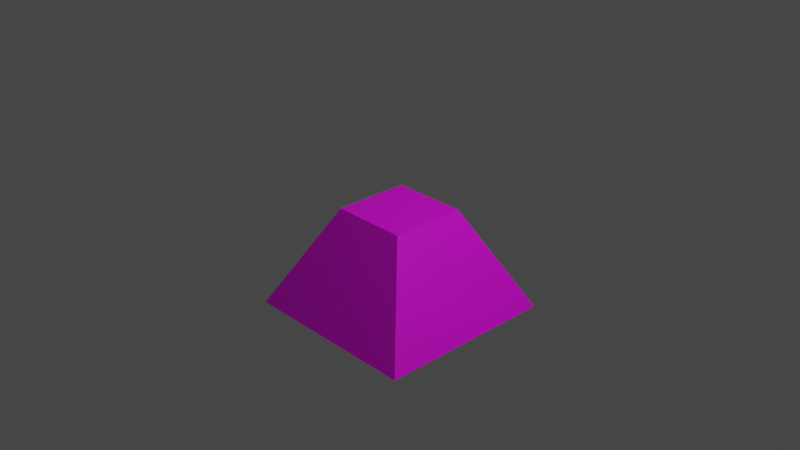 # Source: test_scene.blend  (saved by Blender 2.80.42; exported with 4.5.12 LTS)
import bpy
from mathutils import Matrix  # noqa: F401  (used for matrix-valued properties, if any)

bpy.ops.wm.read_factory_settings(use_empty=True)
scene = bpy.context.scene
scene.name = 'Scene'

# ---- collections
col_collection = bpy.data.collections.new('Collection'); scene.collection.children.link(col_collection)

# ---- images (referenced by path relative to the original .blend; pixels are not part of the script)
import os
ASSET_DIR = os.environ.get("B2B_ASSET_DIR", "")  # directory of the original .blend (textures are referenced by path, not embedded)
HERE = os.path.dirname(os.path.abspath(__file__))  # packed textures are extracted next to this script under _unpacked/

def load_image(name, relpath, width, height, colorspace="sRGB"):
    """Load a texture the original file referenced (path relative to the .blend, or extracted next to this script)."""
    p = next((c for c in (os.path.join(HERE, relpath), os.path.join(ASSET_DIR, relpath)) if relpath and os.path.exists(c)), "")
    if p:
        img = bpy.data.images.load(p, check_existing=True)
        img.name = name
    else:  # same state as the original file: an image datablock whose file is absent (Cycles renders it pink)
        img = bpy.data.images.new(name, width, height)
        img.source = "FILE"
        img.filepath = "//" + (relpath or name)
    img.colorspace_settings.name = colorspace
    return img
img_boat_dds_dds = load_image('boat_dds.DDS', 'boat_dds.DDS', 1024, 1024, 'sRGB')

# ---- materials (node trees are filled in below, after node groups)
mat_material = bpy.data.materials.new('Material')
mat_material.alpha_threshold = 0.0
mat_material.use_transparent_shadow = False
mat_material.roughness = 0.5
mat_material.line_color = (0.0, 0.0, 0.0, 1.0)

# ---- material node trees
mat_material.use_nodes = True; mat_material.node_tree.nodes.clear()
_N = mat_material.node_tree.nodes; _L = mat_material.node_tree.links
n0 = _N.new('ShaderNodeBsdfPrincipled'); n0.name = 'Principled BSDF'; n0.location = (10, 300)
n0.distribution = 'GGX'
n0.subsurface_method = 'BURLEY'
n0.inputs[1].default_value = 0.09206
n0.inputs[3].default_value = 1.45
n1 = _N.new('ShaderNodeTexImage'); n1.name = 'Image Texture'; n1.location = (-262, 224)
n1.image = img_boat_dds_dds
n2 = _N.new('ShaderNodeOutputMaterial'); n2.name = 'Material Output'; n2.location = (287, 325)
_L.new(n0.outputs[0], n2.inputs[0])
_L.new(n1.outputs[0], n0.inputs[0])
n2.is_active_output = True

# ---- world
world_world = bpy.data.worlds.new('World'); scene.world = world_world
world_world.use_nodes = True; world_world.node_tree.nodes.clear()
_N = world_world.node_tree.nodes; _L = world_world.node_tree.links
n0 = _N.new('ShaderNodeOutputWorld'); n0.name = 'World Output'; n0.location = (300, 300)
n1 = _N.new('ShaderNodeBackground'); n1.name = 'Background'; n1.location = (10, 300)
n1.inputs[0].default_value = (0.05088, 0.05088, 0.05088, 1.0)
_L.new(n1.outputs[0], n0.inputs[0])
n0.is_active_output = True
world_world.color = (0.05088, 0.05088, 0.05088)
world_world.use_sun_shadow = False
world_world.sun_shadow_jitter_overblur = 0.0

# ---- cameras
cam_camera = bpy.data.cameras.new('Camera')
cam_camera.clip_end = 100.0
cam_camera.ortho_scale = 7.314
cam_camera.dof.focus_distance = 0.0
cam_camera.dof.aperture_fstop = 128.0

# ---- lights
light_light = bpy.data.lights.new('Light', 'POINT')
light_light.transmission_factor = 0.0
light_light.cutoff_distance = 30.0
light_light.energy = 1000.0
light_light.shadow_buffer_clip_start = 1.001
light_light.shadow_soft_size = 0.1
light_light.shadow_maximum_resolution = 0.006
light_light.use_absolute_resolution = True

# ---- meshes
me_pyramid = bpy.data.meshes.new('pyramid')
me_pyramid.from_pydata([(0.4198, 0.4198, 0.1085), (1.0, 1.0, -1.0), (1.0, -1.0, -1.0), (-1.0, 1.0, -1.0), (-1.0, -1.0, -1.0), (0.4198, -0.4198, 0.1085), (-0.4198, 0.4198, 0.1085), (-0.4198, -0.4198, 0.1085)], [], [(6, 7, 5, 0), (4, 7, 6, 3), (3, 1, 2, 4), (2, 5, 7, 4), (3, 6, 0, 1), (1, 0, 5, 2)])
_uv = me_pyramid.uv_layers.new(name='UVMap')
_uv.uv.foreach_set('vector', [0.2901, 0.7099, 0.2901, 0.2901, 0.7099, 0.2901, 0.7099, 0.7099, 0.0, 0.2229, 0.2901, 0.7771, 0.7099, 0.7771, 1.0, 0.2229, 0.0, 1.0, 1.0, 1.0, 1.0, 0.0, 0.0, 0.0, 1.0, 0.2229, 0.7099, 0.7771, 0.2901, 0.7771, 0.0, 0.2229, 0.0, 0.2229, 0.2901, 0.7771, 0.7099, 0.7771, 1.0, 0.2229, 1.0, 0.2229, 0.7099, 0.7771, 0.2901, 0.7771, 0.0, 0.2229])
_ca = me_pyramid.color_attributes.new('Col', 'BYTE_COLOR', 'CORNER')
_ca.data.foreach_set('color', [1.0, 1.0, 1.0, 1.0, 1.0, 1.0, 1.0, 1.0, 1.0, 1.0, 1.0, 1.0, 1.0, 1.0, 1.0, 1.0, 1.0, 1.0, 1.0, 1.0, 1.0, 1.0, 1.0, 1.0, 1.0, 1.0, 1.0, 1.0, 1.0, 1.0, 1.0, 1.0, 1.0, 1.0, 1.0, 1.0, 1.0, 1.0, 1.0, 1.0, 1.0, 1.0, 1.0, 1.0, 1.0, 1.0, 1.0, 1.0, 1.0, 1.0, 1.0, 1.0, 1.0, 1.0, 1.0, 1.0, 1.0, 1.0, 1.0, 1.0, 1.0, 1.0, 1.0, 1.0, 1.0, 1.0, 1.0, 1.0, 1.0, 1.0, 1.0, 1.0, 1.0, 1.0, 1.0, 1.0, 1.0, 1.0, 1.0, 1.0, 1.0, 1.0, 1.0, 1.0, 1.0, 1.0, 1.0, 1.0, 1.0, 1.0, 1.0, 1.0, 1.0, 1.0, 1.0, 1.0])
me_pyramid.materials.append(mat_material)
me_pyramid.use_remesh_preserve_volume = False
me_pyramid.use_remesh_preserve_attributes = False
me_pyramid.use_mirror_vertex_groups = False
me_pyramid.update()

# ---- objects
ob_pyramid = bpy.data.objects.new('pyramid', me_pyramid)
ob_light = bpy.data.objects.new('Light', light_light)
ob_camera = bpy.data.objects.new('Camera', cam_camera)

# ---- transforms, parenting, visibility, modifiers, constraints
ob_pyramid.location = (0.0, 0.0, 0.0)
ob_pyramid.rotation_mode = 'QUATERNION'
ob_pyramid.rotation_quaternion = (1.0, 0.0, 0.0, 0.0)
ob_pyramid.lock_rotations_4d = False
ob_pyramid.empty_display_type = 'ARROWS'
ob_pyramid.lineart.crease_threshold = 0.0
_m = ob_pyramid.modifiers.new('EdgeSplit', 'EDGE_SPLIT')
_m = ob_pyramid.modifiers.new('TEMP', 'TRIANGULATE')
ob_light.location = (4.076, 1.005, 5.904)
ob_light.rotation_euler = (0.6503, 0.05522, 1.866)
ob_light.lock_rotations_4d = False
ob_light.empty_display_type = 'ARROWS'
ob_light.color = (0.0, 0.0, 0.0, 0.0)
ob_light.lineart.crease_threshold = 0.0
ob_camera.location = (7.359, -6.926, 4.958)
ob_camera.rotation_euler = (1.109, 0.0, 0.8149)
ob_camera.lock_rotations_4d = False
ob_camera.empty_display_type = 'ARROWS'
ob_camera.color = (0.0, 0.0, 0.0, 0.0)
ob_camera.display_type = 'WIRE'
ob_camera.lineart.crease_threshold = 0.0

# ---- collection membership
col_collection.objects.link(ob_pyramid)
col_collection.objects.link(ob_light)
col_collection.objects.link(ob_camera)

# ---- scene / render settings (as saved in the file)
scene.camera = ob_camera
scene.frame_start = 1; scene.frame_end = 250; scene.frame_set(0)
scene.render.engine = 'BLENDER_EEVEE_NEXT'
scene.render.motion_blur_shutter = 1.0
scene.cycles.use_denoising = False
scene.cycles.samples = 128
scene.cycles.sampling_pattern = 'TABULATED_SOBOL'
scene.cycles.use_adaptive_sampling = False
scene.cycles.use_light_tree = False
scene.view_settings.view_transform = 'Filmic'
bpy.context.view_layer.update()

